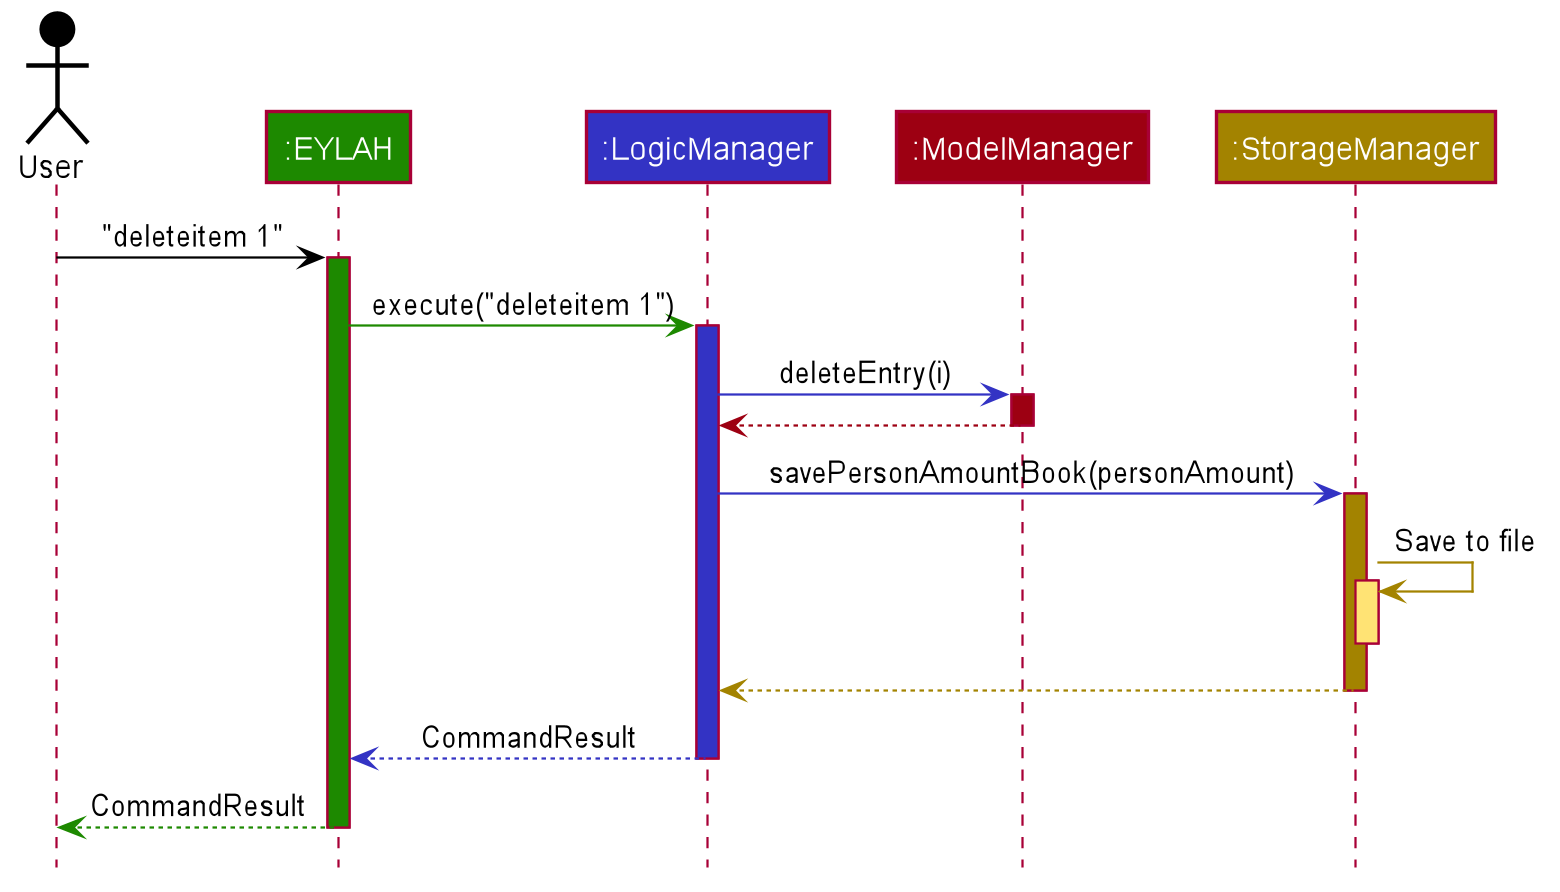

The diagram above was rendered by PlantUML. Its source (embedded in the PNG):
@startuml








skinparam BackgroundColor #FFFFFFF

skinparam Shadowing false

skinparam Class {
    FontColor #FFFFFF
    BorderThickness 1
    BorderColor #FFFFFF
    StereotypeFontColor #FFFFFF
    FontName Arial
}

skinparam Actor {
    BorderColor #000000
    Color #000000
    FontName Arial
}

skinparam Sequence {
    MessageAlign center
    BoxFontSize 15
    BoxPadding 0
    BoxFontColor #FFFFFF
    FontName Arial
}

skinparam Participant {
    FontColor #FFFFFFF
    Padding 20
}

skinparam MinClassWidth 50
skinparam ParticipantPadding 10
skinparam Shadowing false
skinparam DefaultTextAlignment center
skinparam packageStyle Rectangle

hide footbox
hide members
hide circle

Actor User as user #000000
Participant ":EYLAH" as ui #1D8900
Participant ":LogicManager" as logic #3333C4
Participant ":ModelManager" as model #9D0012
Participant ":StorageManager" as storage #A38300

user -[#000000]> ui : "deleteitem 1"
activate ui #1D8900

ui -[#1D8900]> logic : execute("deleteitem 1")
activate logic #3333C4

logic -[#3333C4]> model : deleteEntry(i)
activate model #9D0012

model -[#9D0012]-> logic
deactivate model

logic -[#3333C4]> storage : savePersonAmountBook(personAmount)
activate storage #A38300

storage -[#A38300]> storage : Save to file
activate storage #FFE374
deactivate storage

storage --[#A38300]> logic
deactivate storage

logic --[#3333C4]> ui : CommandResult
deactivate logic

ui--[#1D8900]> user : CommandResult
deactivate ui
@enduml